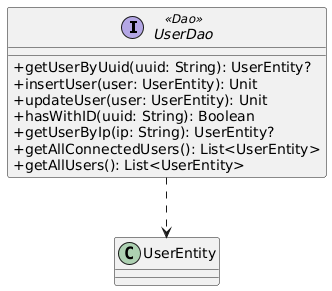

The diagram above was rendered by PlantUML. Its source (embedded in the PNG):
@startuml
skinparam classAttributeIconSize 0

interface UserDao <<Dao>> {
  +getUserByUuid(uuid: String): UserEntity?
  +insertUser(user: UserEntity): Unit
  +updateUser(user: UserEntity): Unit
  +hasWithID(uuid: String): Boolean
  +getUserByIp(ip: String): UserEntity?
  +getAllConnectedUsers(): List<UserEntity>
  +getAllUsers(): List<UserEntity>
}

UserDao ..> UserEntity
@enduml